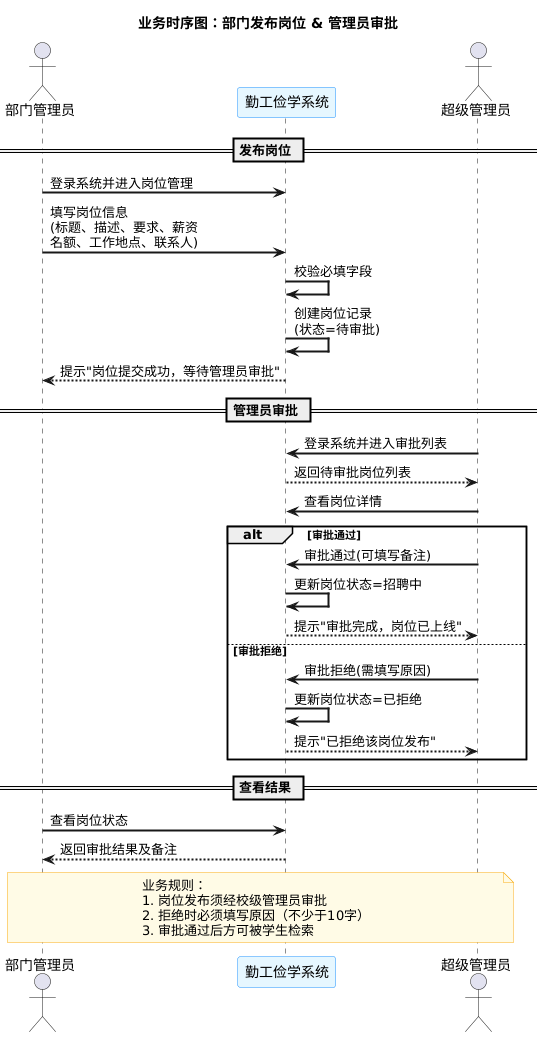

The diagram above was rendered by PlantUML. Its source (embedded in the PNG):
@startuml
skinparam sequenceParticipantBorderColor #1890ff
skinparam sequenceParticipantBackgroundColor #e6f7ff
skinparam sequenceArrowThickness 2
skinparam noteBorderColor #faad14
skinparam noteBackgroundColor #fffbe6

title 业务时序图：部门发布岗位 & 管理员审批

actor "部门管理员" as DeptAdmin
participant "勤工俭学系统" as System
actor "超级管理员" as SuperAdmin

== 发布岗位 ==
DeptAdmin -> System: 登录系统并进入岗位管理
DeptAdmin -> System: 填写岗位信息\n(标题、描述、要求、薪资\n名额、工作地点、联系人)
System -> System: 校验必填字段
System -> System: 创建岗位记录\n(状态=待审批)
System --> DeptAdmin: 提示"岗位提交成功，等待管理员审批"

== 管理员审批 ==
SuperAdmin -> System: 登录系统并进入审批列表
System --> SuperAdmin: 返回待审批岗位列表
SuperAdmin -> System: 查看岗位详情

alt 审批通过
    SuperAdmin -> System: 审批通过(可填写备注)
    System -> System: 更新岗位状态=招聘中
    System --> SuperAdmin: 提示"审批完成，岗位已上线"
else 审批拒绝
    SuperAdmin -> System: 审批拒绝(需填写原因)
    System -> System: 更新岗位状态=已拒绝
    System --> SuperAdmin: 提示"已拒绝该岗位发布"
end

== 查看结果 ==
DeptAdmin -> System: 查看岗位状态
System --> DeptAdmin: 返回审批结果及备注

note over DeptAdmin, SuperAdmin
  业务规则：
  1. 岗位发布须经校级管理员审批
  2. 拒绝时必须填写原因（不少于10字）
  3. 审批通过后方可被学生检索
end note
@enduml